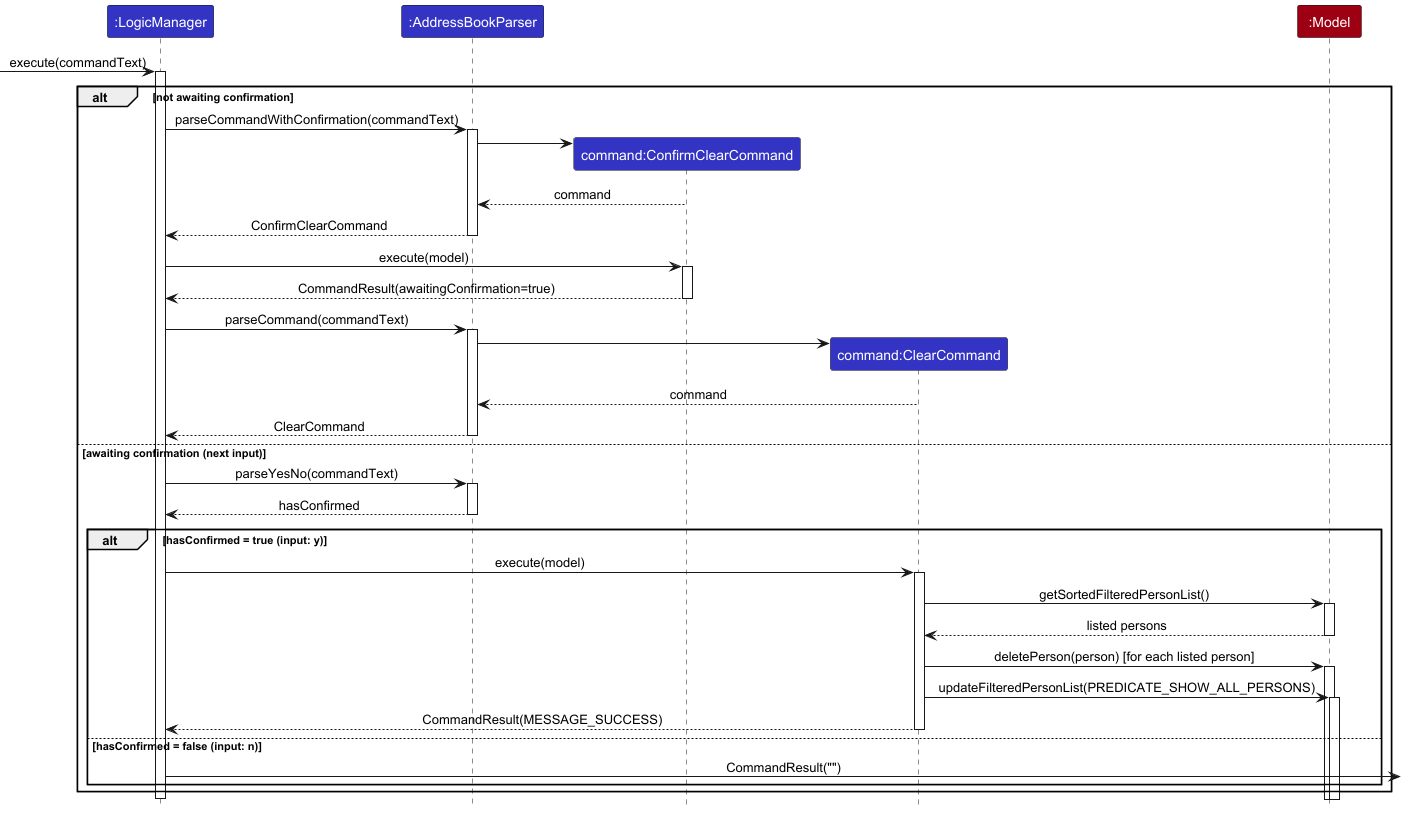

The diagram above was rendered by PlantUML. Its source (embedded in the PNG):
@startuml
!include ../style.puml
skinparam ArrowFontStyle plain

Participant ":LogicManager" as logic LOGIC_COLOR
Participant ":AddressBookParser" as abp LOGIC_COLOR
Participant "command:ConfirmClearCommand" as ccc LOGIC_COLOR
Participant "command:ClearCommand" as cc LOGIC_COLOR
Participant ":Model" as model MODEL_COLOR

[-> logic : execute(commandText)
activate logic

alt not awaiting confirmation
logic -> abp ++: parseCommandWithConfirmation(commandText)
create ccc
abp -> ccc
abp <-- ccc: command
abp --> logic --: ConfirmClearCommand

logic -> ccc ++: execute(model)
ccc --> logic --: CommandResult(awaitingConfirmation=true)
logic -> abp ++: parseCommand(commandText)
create cc
abp -> cc
abp <-- cc: command
abp --> logic --: ClearCommand

else awaiting confirmation (next input)
logic -> abp ++: parseYesNo(commandText)
abp --> logic --: hasConfirmed

alt hasConfirmed = true (input: y)
logic -> cc ++: execute(model)
cc -> model ++: getSortedFilteredPersonList()
model --> cc --: listed persons
cc -> model ++: deletePerson(person) [for each listed person]
cc -> model ++: updateFilteredPersonList(PREDICATE_SHOW_ALL_PERSONS)
cc --> logic --: CommandResult(MESSAGE_SUCCESS)
else hasConfirmed = false (input: n)
logic ->] : CommandResult("")
end
end

deactivate logic
@enduml